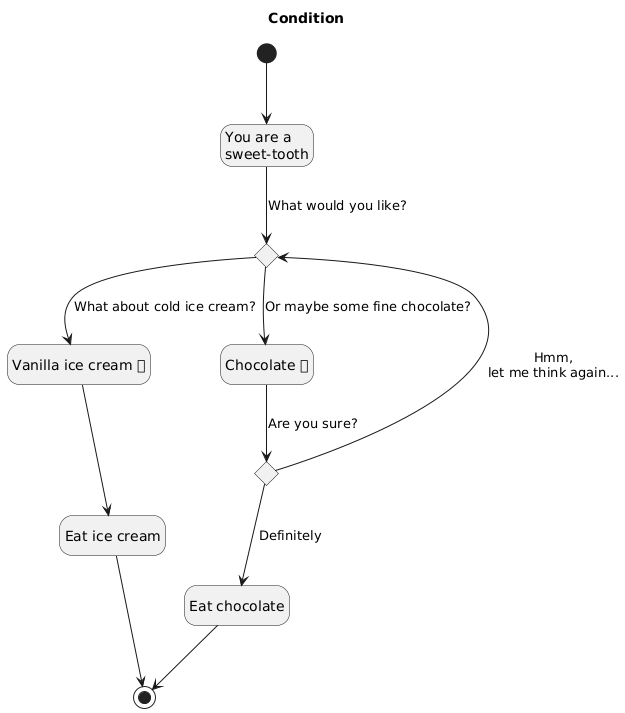

The diagram above was rendered by PlantUML. Its source (embedded in the PNG):
@startuml
title Condition
hide empty description
state "You are a\nsweet-tooth" as n2
state n3 <<choice>>
state "Vanilla ice cream 🍨" as n4
state "Eat ice cream" as n5
state "Chocolate 🍫" as n6
state "Eat chocolate" as n7
state n8 <<choice>>
[*] --> n2
n2 --> n3 : What would you like?
n3 --> n4 : What about cold ice cream?
n3 --> n6 : Or maybe some fine chocolate?
n4 --> n5
n5 --> [*]
n6 --> n8 : Are you sure?
n7 --> [*]
n8 --> n7 : Definitely
n8 --> n3 : Hmm,\nlet me think again...
@enduml